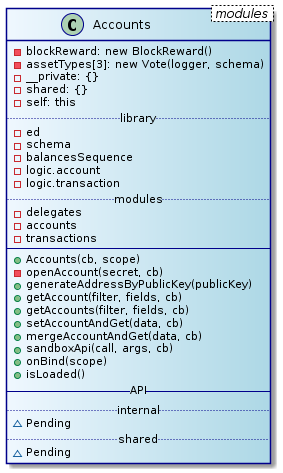

The diagram above was rendered by PlantUML. Its source (embedded in the PNG):
@startuml
skinparam class {
	BackgroundColor AliceBlue|LightBlue
	ArrowColor Black
	BorderColor DarkBlue
}
class Accounts < modules > {
  - blockReward: new BlockReward()
  - assetTypes[3]: new Vote(logger, schema)
  - __private: {}
  - shared: {}
  - self: this
  .. library ..
  - ed
  - schema
  - balancesSequence
  - logic.account
  - logic.transaction
  .. modules ..
  - delegates
  - accounts
  - transactions
  --
  + Accounts(cb, scope)
  - openAccount(secret, cb)
  + generateAddressByPublicKey(publicKey)
  + getAccount(filter, fields, cb)
  + getAccounts(filter, fields, cb)
  + setAccountAndGet(data, cb)
  + mergeAccountAndGet(data, cb)
  + sandboxApi(call, args, cb)
  + onBind(scope)
  + isLoaded()
  -- API --
  .. internal ..
  ~ Pending
  .. shared ..
  ~ Pending
}
@enduml